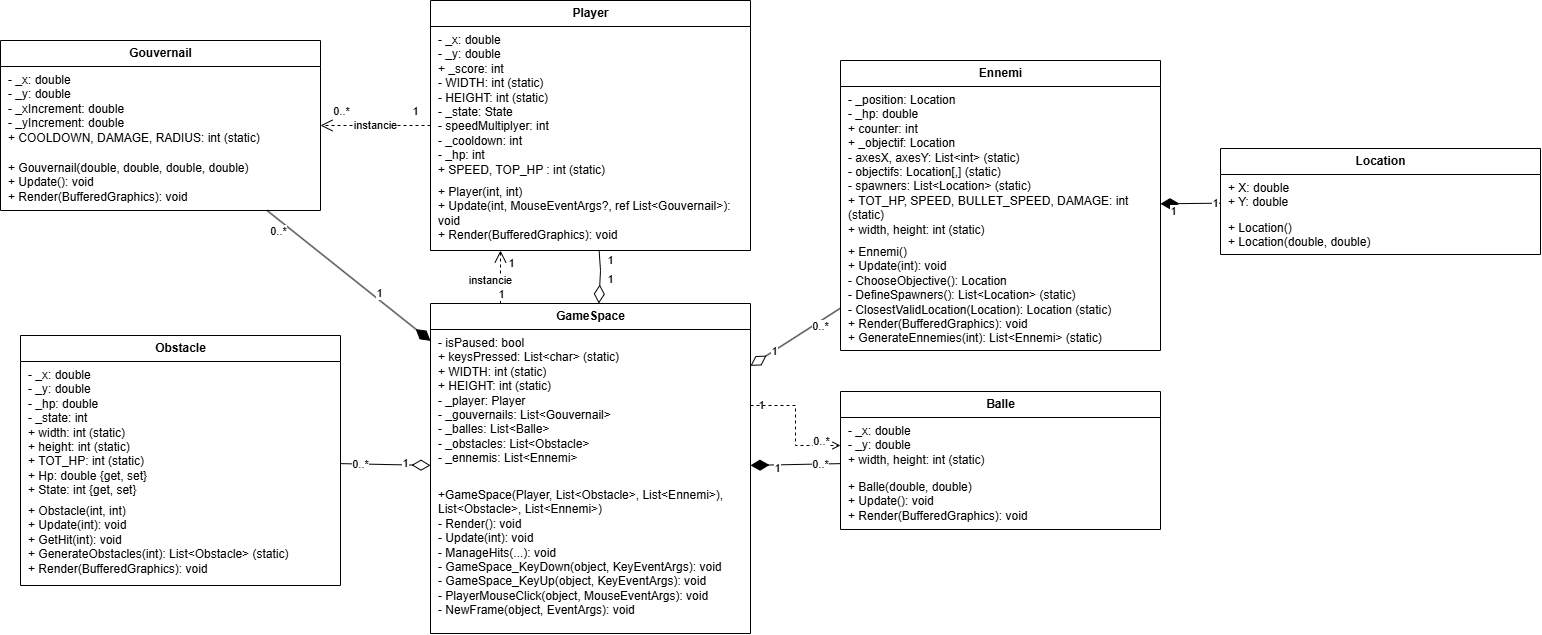

The diagram above was exported from draw.io. Its source (the exported page's mxGraphModel, read from the mxfile embedded in the PNG):
<mxGraphModel dx="1712" dy="1008" grid="1" gridSize="10" guides="1" tooltips="1" connect="1" arrows="1" fold="1" page="1" pageScale="1" pageWidth="1600" pageHeight="1000" math="0" shadow="0">
  <root>
    <mxCell id="0" />
    <mxCell id="1" parent="0" />
    <mxCell id="gs" parent="1" style="swimlane;fontStyle=1;childLayout=stackLayout;horizontal=1;startSize=26;horizontalStack=0;resizeParent=1;resizeParentMax=0;resizeLast=0;collapsible=0;html=1;" value="GameSpace" vertex="1">
      <mxGeometry height="330" width="320" x="450" y="343" as="geometry" />
    </mxCell>
    <mxCell id="gs_a" parent="gs" style="text;align=left;verticalAlign=top;spacingLeft=6;whiteSpace=wrap;" value="- isPaused: bool&#10;+ keysPressed: List&lt;char&gt; (static)&#10;+ WIDTH: int (static)&#10;+ HEIGHT: int (static)&#10;- _player: Player&#10;- _gouvernails: List&lt;Gouvernail&gt;&#10;- _balles: List&lt;Balle&gt;&#10;- _obstacles: List&lt;Obstacle&gt;&#10;- _ennemis: List&lt;Ennemi&gt;" vertex="1">
      <mxGeometry height="152" width="320" y="26" as="geometry" />
    </mxCell>
    <mxCell id="gs_m" parent="gs" style="text;align=left;verticalAlign=top;spacingLeft=6;whiteSpace=wrap;" value="+GameSpace(Player, List&lt;Obstacle&gt;, List&lt;Ennemi&gt;), List&lt;Obstacle&gt;, List&lt;Ennemi&gt;)&#10;- Render(): void&#10;- Update(int): void&#10;- ManageHits(...): void&#10;- GameSpace_KeyDown(object, KeyEventArgs): void&#10;- GameSpace_KeyUp(object, KeyEventArgs): void&#10;- PlayerMouseClick(object, MouseEventArgs): void&#10;- NewFrame(object, EventArgs): void" vertex="1">
      <mxGeometry height="152" width="320" y="178" as="geometry" />
    </mxCell>
    <mxCell id="pl" parent="1" style="swimlane;fontStyle=1;childLayout=stackLayout;horizontal=1;startSize=26;horizontalStack=0;resizeParent=1;resizeParentMax=0;resizeLast=0;collapsible=0;html=1;" value="Player" vertex="1">
      <mxGeometry height="250" width="320" x="450" y="40" as="geometry" />
    </mxCell>
    <mxCell id="pl_a" parent="pl" style="text;align=left;verticalAlign=top;spacingLeft=6;whiteSpace=wrap;" value="- _x: double&#10;- _y: double&#10;+ _score: int&#10;- WIDTH: int (static)&#10;- HEIGHT: int (static)&#10;- _state: State&#10;- speedMultiplyer: int&#10;- _cooldown: int&#10;- _hp: int&#10;+ SPEED, TOP_HP : int (static)" vertex="1">
      <mxGeometry height="152" width="320" y="26" as="geometry" />
    </mxCell>
    <mxCell id="pl_m" parent="pl" style="text;align=left;verticalAlign=top;spacingLeft=6;whiteSpace=wrap;" value="+ Player(int, int)&#10;+ Update(int, MouseEventArgs?, ref List&lt;Gouvernail&gt;): void&#10;+ Render(BufferedGraphics): void" vertex="1">
      <mxGeometry height="72" width="320" y="178" as="geometry" />
    </mxCell>
    <mxCell id="en" parent="1" style="swimlane;fontStyle=1;childLayout=stackLayout;horizontal=1;startSize=26;horizontalStack=0;resizeParent=1;resizeParentMax=0;resizeLast=0;collapsible=0;html=1;" value="Ennemi" vertex="1">
      <mxGeometry height="290" width="320" x="860" y="100" as="geometry" />
    </mxCell>
    <mxCell id="en_a" parent="en" style="text;align=left;verticalAlign=top;spacingLeft=6;whiteSpace=wrap;" value="- _position: Location&#10;- _hp: double&#10;+ counter: int&#10;+ _objectif: Location&#10;- axesX, axesY: List&lt;int&gt; (static)&#10;- objectifs: Location[,] (static)&#10;- spawners: List&lt;Location&gt; (static)&#10;+ TOT_HP, SPEED, BULLET_SPEED, DAMAGE: int (static)&#10;+ width, height: int (static)" vertex="1">
      <mxGeometry height="152" width="320" y="26" as="geometry" />
    </mxCell>
    <mxCell id="en_m" parent="en" style="text;align=left;verticalAlign=top;spacingLeft=6;whiteSpace=wrap;" value="+ Ennemi()&#10;+ Update(int): void&#10;- ChooseObjective(): Location&#10;- DefineSpawners(): List&lt;Location&gt; (static)&#10;- ClosestValidLocation(Location): Location (static)&#10;+ Render(BufferedGraphics): void&#10;+ GenerateEnnemies(int): List&lt;Ennemi&gt; (static)" vertex="1">
      <mxGeometry height="112" width="320" y="178" as="geometry" />
    </mxCell>
    <mxCell id="lo" parent="1" style="swimlane;fontStyle=1;childLayout=stackLayout;horizontal=1;startSize=26;horizontalStack=0;resizeParent=1;resizeParentMax=0;resizeLast=0;collapsible=0;html=1;" value="Location" vertex="1">
      <mxGeometry height="106" width="320" x="1240" y="188" as="geometry" />
    </mxCell>
    <mxCell id="lo_a" parent="lo" style="text;align=left;verticalAlign=top;spacingLeft=6;whiteSpace=wrap;" value="+ X: double&#10;+ Y: double" vertex="1">
      <mxGeometry height="40" width="320" y="26" as="geometry" />
    </mxCell>
    <mxCell id="lo_m" parent="lo" style="text;align=left;verticalAlign=top;spacingLeft=6;whiteSpace=wrap;" value="+ Location()&#10;+ Location(double, double)" vertex="1">
      <mxGeometry height="40" width="320" y="66" as="geometry" />
    </mxCell>
    <mxCell id="ob" parent="1" style="swimlane;fontStyle=1;childLayout=stackLayout;horizontal=1;startSize=26;horizontalStack=0;resizeParent=1;resizeParentMax=0;resizeLast=0;collapsible=0;html=1;" value="Obstacle" vertex="1">
      <mxGeometry height="250" width="320" x="40" y="375" as="geometry" />
    </mxCell>
    <mxCell id="ob_a" parent="ob" style="text;align=left;verticalAlign=top;spacingLeft=6;whiteSpace=wrap;" value="- _x: double&#10;- _y: double&#10;- _hp: double&#10;- _state: int&#10;+ width: int (static)&#10;+ height: int (static)&#10;+ TOT_HP: int (static)&#10;+ Hp: double {get, set}&#10;+ State: int {get, set}" vertex="1">
      <mxGeometry height="136" width="320" y="26" as="geometry" />
    </mxCell>
    <mxCell id="ob_m" parent="ob" style="text;align=left;verticalAlign=top;spacingLeft=6;whiteSpace=wrap;" value="+ Obstacle(int, int)&#10;+ Update(int): void&#10;+ GetHit(int): void&#10;+ GenerateObstacles(int): List&lt;Obstacle&gt; (static)&#10;+ Render(BufferedGraphics): void" vertex="1">
      <mxGeometry height="88" width="320" y="162" as="geometry" />
    </mxCell>
    <mxCell id="gv" parent="1" style="swimlane;fontStyle=1;childLayout=stackLayout;horizontal=1;startSize=26;horizontalStack=0;resizeParent=1;resizeParentMax=0;resizeLast=0;collapsible=0;html=1;" value="Gouvernail" vertex="1">
      <mxGeometry height="170" width="320" x="20" y="80" as="geometry" />
    </mxCell>
    <mxCell id="gv_a" parent="gv" style="text;align=left;verticalAlign=top;spacingLeft=6;whiteSpace=wrap;" value="- _x: double&#10;- _y: double&#10;- _xIncrement: double&#10;- _yIncrement: double&#10;+ COOLDOWN, DAMAGE, RADIUS: int (static)" vertex="1">
      <mxGeometry height="88" width="320" y="26" as="geometry" />
    </mxCell>
    <mxCell id="gv_m" parent="gv" style="text;align=left;verticalAlign=top;spacingLeft=6;whiteSpace=wrap;" value="+ Gouvernail(double, double, double, double)&#10;+ Update(): void&#10;+ Render(BufferedGraphics): void" vertex="1">
      <mxGeometry height="56" width="320" y="114" as="geometry" />
    </mxCell>
    <mxCell id="ba" parent="1" style="swimlane;fontStyle=1;childLayout=stackLayout;horizontal=1;startSize=26;horizontalStack=0;resizeParent=1;resizeParentMax=0;resizeLast=0;collapsible=0;html=1;" value="Balle" vertex="1">
      <mxGeometry height="138" width="320" x="860" y="431" as="geometry" />
    </mxCell>
    <mxCell id="ba_a" parent="ba" style="text;align=left;verticalAlign=top;spacingLeft=6;whiteSpace=wrap;" value="- _x: double&#10;- _y: double&#10;+ width, height: int (static)" vertex="1">
      <mxGeometry height="56" width="320" y="26" as="geometry" />
    </mxCell>
    <mxCell id="ba_m" parent="ba" style="text;align=left;verticalAlign=top;spacingLeft=6;whiteSpace=wrap;" value="+ Balle(double, double)&#10;+ Update(): void&#10;+ Render(BufferedGraphics): void" vertex="1">
      <mxGeometry height="56" width="320" y="82" as="geometry" />
    </mxCell>
    <mxCell id="e1" edge="1" parent="1" source="pl" style="endArrow=diamondThin;endFill=0;endSize=16;html=1;edgeStyle=none;rounded=0;" target="gs" value="1">
      <mxGeometry relative="1" x="0.1116" y="11" as="geometry">
        <mxPoint y="-1" as="offset" />
        <Array as="points">
          <mxPoint x="620" y="310" />
        </Array>
      </mxGeometry>
    </mxCell>
    <mxCell id="hDKHR06VnF9GJf4EA_IS-19" connectable="0" parent="e1" style="edgeLabel;html=1;align=center;verticalAlign=middle;resizable=0;points=[];" value="1" vertex="1">
      <mxGeometry relative="1" x="-0.5094" y="1" as="geometry">
        <mxPoint x="9" y="-3" as="offset" />
      </mxGeometry>
    </mxCell>
    <mxCell id="e2" edge="1" parent="1" source="gv" style="endArrow=diamondThin;endFill=1;endSize=16;html=1;edgeStyle=none;rounded=0;" target="gs" value="0..*">
      <mxGeometry relative="1" x="-0.7941" y="-9" as="geometry">
        <mxPoint as="offset" />
      </mxGeometry>
    </mxCell>
    <mxCell id="hDKHR06VnF9GJf4EA_IS-7" connectable="0" parent="e2" style="edgeLabel;html=1;align=center;verticalAlign=middle;resizable=0;points=[];" value="1" vertex="1">
      <mxGeometry relative="1" x="0.3336" y="5" as="geometry">
        <mxPoint as="offset" />
      </mxGeometry>
    </mxCell>
    <mxCell id="e3" edge="1" parent="1" source="ba" style="endArrow=diamondThin;endFill=1;endSize=16;html=1;edgeStyle=none;rounded=0;" target="gs" value="0..*">
      <mxGeometry relative="1" x="-0.5556" as="geometry">
        <mxPoint as="offset" />
      </mxGeometry>
    </mxCell>
    <mxCell id="hDKHR06VnF9GJf4EA_IS-5" connectable="0" parent="e3" style="edgeLabel;html=1;align=center;verticalAlign=middle;resizable=0;points=[];" value="1" vertex="1">
      <mxGeometry relative="1" x="0.4222" y="3" as="geometry">
        <mxPoint as="offset" />
      </mxGeometry>
    </mxCell>
    <mxCell id="W7Ewww5oOaBsngfmMVKl-4" connectable="0" parent="e3" style="edgeLabel;html=1;align=center;verticalAlign=middle;resizable=0;points=[];" value="1" vertex="1">
      <mxGeometry relative="1" x="0.3333" as="geometry">
        <mxPoint x="-20" y="-60" as="offset" />
      </mxGeometry>
    </mxCell>
    <mxCell id="e4" edge="1" parent="1" source="ob" style="endArrow=diamondThin;endFill=0;endSize=16;html=1;edgeStyle=none;rounded=0;" target="gs" value="0..*">
      <mxGeometry relative="1" x="-0.5556" as="geometry">
        <mxPoint as="offset" />
      </mxGeometry>
    </mxCell>
    <mxCell id="hDKHR06VnF9GJf4EA_IS-6" connectable="0" parent="e4" style="edgeLabel;html=1;align=center;verticalAlign=middle;resizable=0;points=[];" value="1" vertex="1">
      <mxGeometry relative="1" x="0.4275" y="2" as="geometry">
        <mxPoint as="offset" />
      </mxGeometry>
    </mxCell>
    <mxCell id="e5" edge="1" parent="1" source="en" style="endArrow=diamondThin;endFill=0;endSize=16;html=1;edgeStyle=none;rounded=0;" target="gs" value="0..*">
      <mxGeometry relative="1" x="-0.5024" y="4" as="geometry">
        <mxPoint x="1" as="offset" />
      </mxGeometry>
    </mxCell>
    <mxCell id="hDKHR06VnF9GJf4EA_IS-4" connectable="0" parent="e5" style="edgeLabel;html=1;align=center;verticalAlign=middle;resizable=0;points=[];" value="1" vertex="1">
      <mxGeometry relative="1" x="0.474" as="geometry">
        <mxPoint as="offset" />
      </mxGeometry>
    </mxCell>
    <mxCell id="e6" edge="1" parent="1" source="lo" style="endArrow=diamondThin;endFill=1;endSize=16;html=1;edgeStyle=none;rounded=0;" target="en" value="">
      <mxGeometry relative="1" as="geometry" />
    </mxCell>
    <mxCell id="hDKHR06VnF9GJf4EA_IS-9" connectable="0" parent="e6" style="edgeLabel;html=1;align=center;verticalAlign=middle;resizable=0;points=[];" value="1" vertex="1">
      <mxGeometry relative="1" x="0.6048" as="geometry">
        <mxPoint y="7" as="offset" />
      </mxGeometry>
    </mxCell>
    <mxCell id="hDKHR06VnF9GJf4EA_IS-10" connectable="0" parent="e6" style="edgeLabel;html=1;align=center;verticalAlign=middle;resizable=0;points=[];" value="1" vertex="1">
      <mxGeometry relative="1" x="-0.7957" as="geometry">
        <mxPoint as="offset" />
      </mxGeometry>
    </mxCell>
    <mxCell id="e7" edge="1" parent="1" source="pl" style="endArrow=open;dashed=1;endSize=10;html=1;edgeStyle=none;rounded=0;" target="gv" value="instancie">
      <mxGeometry relative="1" as="geometry" />
    </mxCell>
    <mxCell id="W7Ewww5oOaBsngfmMVKl-10" connectable="0" parent="e7" style="edgeLabel;html=1;align=center;verticalAlign=middle;resizable=0;points=[];inheritText=1;" value="0..*" vertex="1">
      <mxGeometry relative="1" x="0.6879" y="-2" as="geometry">
        <mxPoint x="3" y="-13" as="offset" />
      </mxGeometry>
    </mxCell>
    <mxCell id="W7Ewww5oOaBsngfmMVKl-11" connectable="0" parent="e7" style="edgeLabel;html=1;align=center;verticalAlign=middle;resizable=0;points=[];inheritText=1;" value="1" vertex="1">
      <mxGeometry relative="1" x="-0.7061" as="geometry">
        <mxPoint y="-15" as="offset" />
      </mxGeometry>
    </mxCell>
    <mxCell id="W7Ewww5oOaBsngfmMVKl-3" edge="1" parent="1" source="gs_a" style="edgeStyle=orthogonalEdgeStyle;rounded=0;orthogonalLoop=1;jettySize=auto;html=1;defaultLabelBackgroundColor=page;dashed=1;endArrow=open;endFill=0;" target="ba_a" value="">
      <mxGeometry relative="1" as="geometry" />
    </mxCell>
    <mxCell id="W7Ewww5oOaBsngfmMVKl-5" connectable="0" parent="W7Ewww5oOaBsngfmMVKl-3" style="edgeLabel;html=1;align=center;verticalAlign=middle;resizable=0;points=[];inheritText=1;defaultLabelBackgroundColor=page;" value="&lt;span style=&quot;background-color: rgb(255, 255, 255);&quot;&gt;0..*&lt;/span&gt;" vertex="1">
      <mxGeometry relative="1" x="-0.7742" as="geometry">
        <mxPoint x="55" y="35" as="offset" />
      </mxGeometry>
    </mxCell>
    <mxCell id="W7Ewww5oOaBsngfmMVKl-6" edge="1" parent="1" style="endArrow=open;dashed=1;endSize=10;html=1;edgeStyle=none;rounded=0;" value="instancie">
      <mxGeometry relative="1" x="-0.1321" y="10" as="geometry">
        <mxPoint as="offset" />
        <mxPoint x="520" y="343" as="sourcePoint" />
        <mxPoint x="520" y="290" as="targetPoint" />
      </mxGeometry>
    </mxCell>
    <mxCell id="W7Ewww5oOaBsngfmMVKl-8" connectable="0" parent="W7Ewww5oOaBsngfmMVKl-6" style="edgeLabel;html=1;align=center;verticalAlign=middle;resizable=0;points=[];inheritText=1;" value="1" vertex="1">
      <mxGeometry relative="1" x="0.5472" as="geometry">
        <mxPoint x="10" as="offset" />
      </mxGeometry>
    </mxCell>
    <mxCell id="W7Ewww5oOaBsngfmMVKl-9" connectable="0" parent="W7Ewww5oOaBsngfmMVKl-6" style="edgeLabel;html=1;align=center;verticalAlign=middle;resizable=0;points=[];inheritText=1;" value="1" vertex="1">
      <mxGeometry relative="1" x="-0.6755" as="geometry">
        <mxPoint as="offset" />
      </mxGeometry>
    </mxCell>
  </root>
</mxGraphModel>